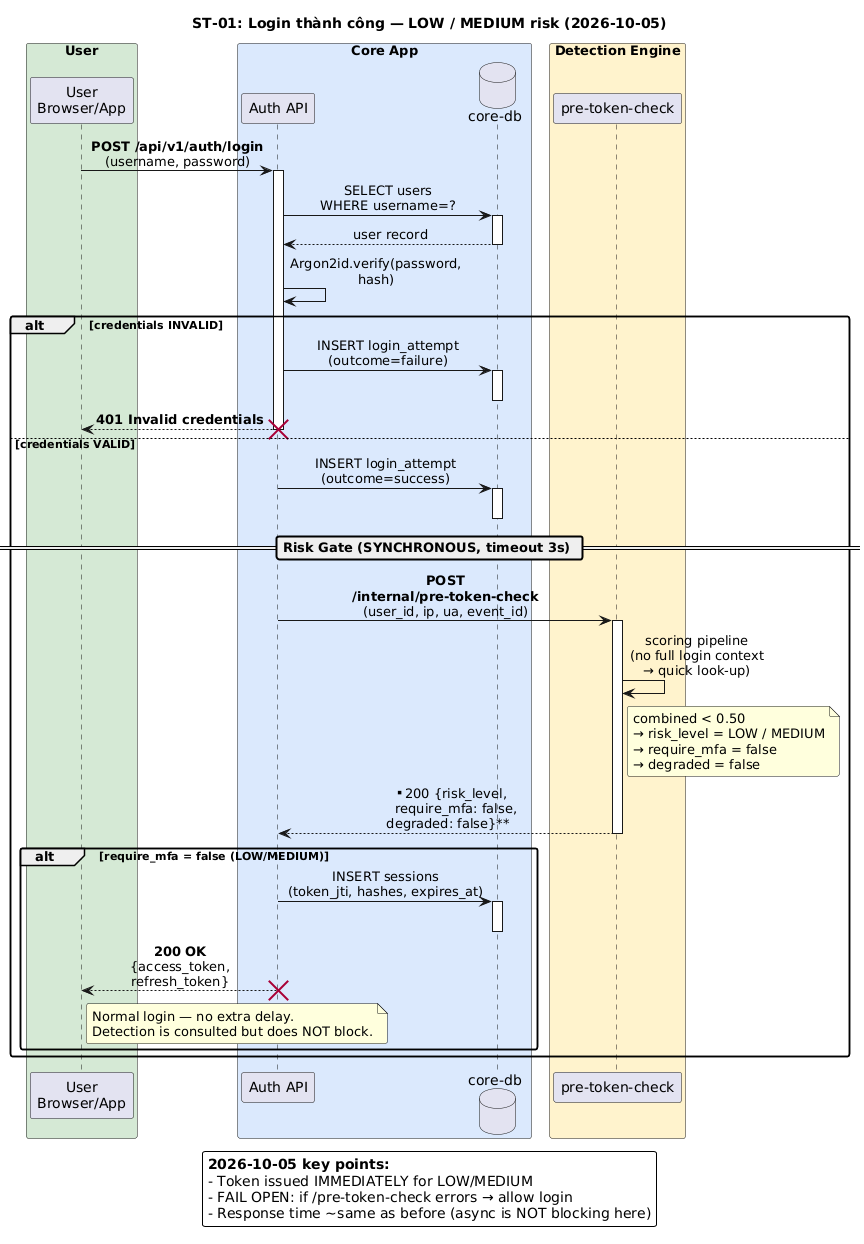

The diagram above was rendered by PlantUML. Its source (embedded in the PNG):
@startuml
skinparam backgroundColor #FFFFFF
skinparam shadowing false
skinparam defaultFontName Sans
skinparam BoxPadding 8
skinparam roundCorner 5
skinparam maxMessageSize 200
skinparam sequenceMessageAlign center

title ST-01: Login thành công — LOW / MEDIUM risk (2026-10-05)

box "User" #D5E8D4
participant "User\nBrowser/App" as U
end box

box "Core App" #DAE8FC
participant "Auth API" as CA
database "core-db" as CDB
end box

box "Detection Engine" #FFF2CC
participant "pre-token-check" as DE
end box

U -> CA : **POST /api/v1/auth/login**\n(username, password)
activate CA

CA -> CDB : SELECT users\nWHERE username=?
activate CDB
CDB --> CA : user record
deactivate CDB

CA -> CA : Argon2id.verify(password, hash)
alt credentials INVALID
    CA -> CDB : INSERT login_attempt\n(outcome=failure)
    activate CDB
    deactivate CDB
    CA --> U : **401 Invalid credentials**
    destroy CA
else credentials VALID
    CA -> CDB : INSERT login_attempt\n(outcome=success)
    activate CDB
    deactivate CDB

    == Risk Gate (SYNCHRONOUS, timeout 3s) ==

    CA -> DE : **POST /internal/pre-token-check**\n(user_id, ip, ua, event_id)
    activate DE
    DE -> DE : scoring pipeline\n(no full login context\n→ quick look-up)
    note right of DE
      combined < 0.50
      → risk_level = LOW / MEDIUM
      → require_mfa = false
      → degraded = false
    end note
    DE --> CA : **200 {risk_level, require_mfa: false,\ndegraded: false}**
    deactivate DE

    alt require_mfa = false (LOW/MEDIUM)
        CA -> CDB : INSERT sessions\n(token_jti, hashes, expires_at)
        activate CDB
        deactivate CDB
        CA --> U : **200 OK**\n{access_token, refresh_token}
        destroy CA
        note right of U
          Normal login — no extra delay.
          Detection is consulted but does NOT block.
        end note
    end alt
end alt

legend bottom
  **2026-10-05 key points:**
  - Token issued IMMEDIATELY for LOW/MEDIUM
  - FAIL OPEN: if /pre-token-check errors → allow login
  - Response time ~same as before (async is NOT blocking here)
endlegend
@enduml